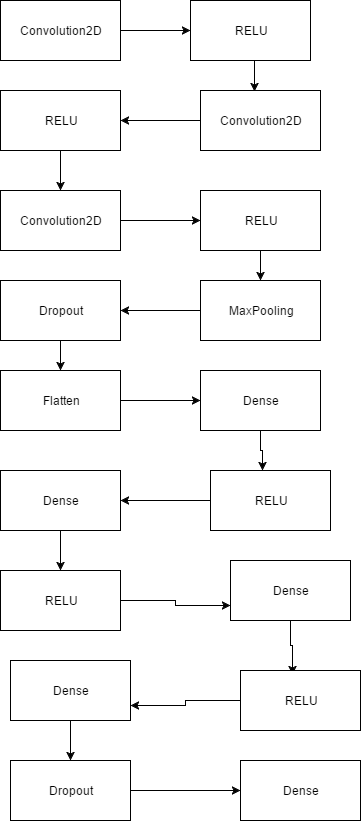

The diagram above was exported from draw.io. Its source (the exported page's mxGraphModel, read from the mxfile embedded in the PNG):
<mxGraphModel dx="1426" dy="769" grid="1" gridSize="10" guides="1" tooltips="1" connect="1" arrows="1" fold="1" page="1" pageScale="1" pageWidth="850" pageHeight="1100" background="#ffffff" math="0" shadow="0">
  <root>
    <mxCell id="0" />
    <mxCell id="1" parent="0" />
    <mxCell id="13617685a621798b-21" style="edgeStyle=orthogonalEdgeStyle;rounded=0;html=1;exitX=1;exitY=0.5;jettySize=auto;orthogonalLoop=1;" edge="1" parent="1" source="13617685a621798b-1" target="13617685a621798b-2">
      <mxGeometry relative="1" as="geometry" />
    </mxCell>
    <mxCell id="13617685a621798b-1" value="Convolution2D" style="whiteSpace=wrap;html=1;" vertex="1" parent="1">
      <mxGeometry x="250" y="120" width="120" height="60" as="geometry" />
    </mxCell>
    <mxCell id="13617685a621798b-22" style="edgeStyle=orthogonalEdgeStyle;rounded=0;html=1;exitX=0.5;exitY=1;entryX=0.45;entryY=0.017;entryPerimeter=0;jettySize=auto;orthogonalLoop=1;" edge="1" parent="1" source="13617685a621798b-2" target="13617685a621798b-4">
      <mxGeometry relative="1" as="geometry" />
    </mxCell>
    <mxCell id="13617685a621798b-2" value="RELU" style="whiteSpace=wrap;html=1;" vertex="1" parent="1">
      <mxGeometry x="440" y="120" width="120" height="60" as="geometry" />
    </mxCell>
    <mxCell id="13617685a621798b-24" style="edgeStyle=orthogonalEdgeStyle;rounded=0;html=1;exitX=0.5;exitY=1;entryX=0.5;entryY=0;jettySize=auto;orthogonalLoop=1;" edge="1" parent="1" source="13617685a621798b-3" target="13617685a621798b-5">
      <mxGeometry relative="1" as="geometry" />
    </mxCell>
    <mxCell id="13617685a621798b-3" value="RELU" style="whiteSpace=wrap;html=1;" vertex="1" parent="1">
      <mxGeometry x="250" y="210" width="120" height="60" as="geometry" />
    </mxCell>
    <mxCell id="13617685a621798b-23" style="edgeStyle=orthogonalEdgeStyle;rounded=0;html=1;exitX=0;exitY=0.5;entryX=1;entryY=0.5;jettySize=auto;orthogonalLoop=1;" edge="1" parent="1" source="13617685a621798b-4" target="13617685a621798b-3">
      <mxGeometry relative="1" as="geometry" />
    </mxCell>
    <mxCell id="13617685a621798b-4" value="Convolution2D" style="whiteSpace=wrap;html=1;" vertex="1" parent="1">
      <mxGeometry x="450" y="210" width="120" height="60" as="geometry" />
    </mxCell>
    <mxCell id="13617685a621798b-25" style="edgeStyle=orthogonalEdgeStyle;rounded=0;html=1;jettySize=auto;orthogonalLoop=1;" edge="1" parent="1" source="13617685a621798b-5" target="13617685a621798b-6">
      <mxGeometry relative="1" as="geometry" />
    </mxCell>
    <mxCell id="13617685a621798b-5" value="Convolution2D" style="whiteSpace=wrap;html=1;" vertex="1" parent="1">
      <mxGeometry x="250" y="310" width="120" height="60" as="geometry" />
    </mxCell>
    <mxCell id="13617685a621798b-26" style="edgeStyle=orthogonalEdgeStyle;rounded=0;html=1;exitX=0.5;exitY=1;entryX=0.5;entryY=0;jettySize=auto;orthogonalLoop=1;" edge="1" parent="1" source="13617685a621798b-6" target="13617685a621798b-7">
      <mxGeometry relative="1" as="geometry" />
    </mxCell>
    <mxCell id="13617685a621798b-6" value="RELU" style="whiteSpace=wrap;html=1;" vertex="1" parent="1">
      <mxGeometry x="450" y="310" width="120" height="60" as="geometry" />
    </mxCell>
    <mxCell id="13617685a621798b-27" style="edgeStyle=orthogonalEdgeStyle;rounded=0;html=1;exitX=0;exitY=0.5;entryX=1;entryY=0.5;jettySize=auto;orthogonalLoop=1;" edge="1" parent="1" source="13617685a621798b-7" target="13617685a621798b-9">
      <mxGeometry relative="1" as="geometry" />
    </mxCell>
    <mxCell id="13617685a621798b-7" value="MaxPooling" style="whiteSpace=wrap;html=1;" vertex="1" parent="1">
      <mxGeometry x="450" y="400" width="120" height="60" as="geometry" />
    </mxCell>
    <mxCell id="13617685a621798b-28" style="edgeStyle=orthogonalEdgeStyle;rounded=0;html=1;exitX=0.5;exitY=1;jettySize=auto;orthogonalLoop=1;" edge="1" parent="1" source="13617685a621798b-9" target="13617685a621798b-10">
      <mxGeometry relative="1" as="geometry" />
    </mxCell>
    <mxCell id="13617685a621798b-9" value="Dropout" style="whiteSpace=wrap;html=1;" vertex="1" parent="1">
      <mxGeometry x="250" y="400" width="120" height="60" as="geometry" />
    </mxCell>
    <mxCell id="13617685a621798b-29" style="edgeStyle=orthogonalEdgeStyle;rounded=0;html=1;exitX=1;exitY=0.5;entryX=0;entryY=0.5;jettySize=auto;orthogonalLoop=1;" edge="1" parent="1" source="13617685a621798b-10" target="13617685a621798b-11">
      <mxGeometry relative="1" as="geometry" />
    </mxCell>
    <mxCell id="13617685a621798b-10" value="Flatten" style="whiteSpace=wrap;html=1;" vertex="1" parent="1">
      <mxGeometry x="250" y="490" width="120" height="60" as="geometry" />
    </mxCell>
    <mxCell id="13617685a621798b-30" style="edgeStyle=orthogonalEdgeStyle;rounded=0;html=1;exitX=0.5;exitY=1;entryX=0.433;entryY=0;entryPerimeter=0;jettySize=auto;orthogonalLoop=1;" edge="1" parent="1" source="13617685a621798b-11" target="13617685a621798b-12">
      <mxGeometry relative="1" as="geometry" />
    </mxCell>
    <mxCell id="13617685a621798b-11" value="Dense" style="whiteSpace=wrap;html=1;" vertex="1" parent="1">
      <mxGeometry x="450" y="490" width="120" height="60" as="geometry" />
    </mxCell>
    <mxCell id="13617685a621798b-31" style="edgeStyle=orthogonalEdgeStyle;rounded=0;html=1;exitX=0;exitY=0.5;jettySize=auto;orthogonalLoop=1;" edge="1" parent="1" source="13617685a621798b-12" target="13617685a621798b-13">
      <mxGeometry relative="1" as="geometry" />
    </mxCell>
    <mxCell id="13617685a621798b-12" value="RELU" style="whiteSpace=wrap;html=1;" vertex="1" parent="1">
      <mxGeometry x="460" y="590" width="120" height="60" as="geometry" />
    </mxCell>
    <mxCell id="13617685a621798b-32" style="edgeStyle=orthogonalEdgeStyle;rounded=0;html=1;exitX=0.5;exitY=1;jettySize=auto;orthogonalLoop=1;" edge="1" parent="1" source="13617685a621798b-13" target="13617685a621798b-14">
      <mxGeometry relative="1" as="geometry" />
    </mxCell>
    <mxCell id="13617685a621798b-13" value="Dense" style="whiteSpace=wrap;html=1;" vertex="1" parent="1">
      <mxGeometry x="250" y="590" width="120" height="60" as="geometry" />
    </mxCell>
    <mxCell id="13617685a621798b-40" style="edgeStyle=orthogonalEdgeStyle;rounded=0;html=1;exitX=1;exitY=0.5;entryX=0;entryY=0.75;jettySize=auto;orthogonalLoop=1;" edge="1" parent="1" source="13617685a621798b-14" target="13617685a621798b-33">
      <mxGeometry relative="1" as="geometry" />
    </mxCell>
    <mxCell id="13617685a621798b-14" value="RELU" style="whiteSpace=wrap;html=1;" vertex="1" parent="1">
      <mxGeometry x="250" y="690" width="120" height="60" as="geometry" />
    </mxCell>
    <mxCell id="13617685a621798b-41" style="edgeStyle=orthogonalEdgeStyle;rounded=0;html=1;exitX=0.5;exitY=1;entryX=0.433;entryY=0.067;entryPerimeter=0;jettySize=auto;orthogonalLoop=1;" edge="1" parent="1" source="13617685a621798b-33" target="13617685a621798b-36">
      <mxGeometry relative="1" as="geometry" />
    </mxCell>
    <mxCell id="13617685a621798b-33" value="Dense" style="whiteSpace=wrap;html=1;" vertex="1" parent="1">
      <mxGeometry x="480" y="680" width="120" height="60" as="geometry" />
    </mxCell>
    <mxCell id="13617685a621798b-44" style="edgeStyle=orthogonalEdgeStyle;rounded=0;html=1;exitX=1;exitY=0.5;jettySize=auto;orthogonalLoop=1;" edge="1" parent="1" source="13617685a621798b-35" target="13617685a621798b-39">
      <mxGeometry relative="1" as="geometry" />
    </mxCell>
    <mxCell id="13617685a621798b-35" value="Dropout" style="whiteSpace=wrap;html=1;" vertex="1" parent="1">
      <mxGeometry x="260" y="880" width="120" height="60" as="geometry" />
    </mxCell>
    <mxCell id="13617685a621798b-42" style="edgeStyle=orthogonalEdgeStyle;rounded=0;html=1;exitX=0;exitY=0.5;entryX=1;entryY=0.75;jettySize=auto;orthogonalLoop=1;" edge="1" parent="1" source="13617685a621798b-36" target="13617685a621798b-37">
      <mxGeometry relative="1" as="geometry" />
    </mxCell>
    <mxCell id="13617685a621798b-36" value="RELU" style="whiteSpace=wrap;html=1;" vertex="1" parent="1">
      <mxGeometry x="490" y="790" width="120" height="60" as="geometry" />
    </mxCell>
    <mxCell id="13617685a621798b-43" style="edgeStyle=orthogonalEdgeStyle;rounded=0;html=1;exitX=0.5;exitY=1;entryX=0.5;entryY=0;jettySize=auto;orthogonalLoop=1;" edge="1" parent="1" source="13617685a621798b-37" target="13617685a621798b-35">
      <mxGeometry relative="1" as="geometry" />
    </mxCell>
    <mxCell id="13617685a621798b-37" value="Dense" style="whiteSpace=wrap;html=1;" vertex="1" parent="1">
      <mxGeometry x="260" y="780" width="120" height="60" as="geometry" />
    </mxCell>
    <mxCell id="13617685a621798b-39" value="Dense" style="whiteSpace=wrap;html=1;" vertex="1" parent="1">
      <mxGeometry x="490" y="880" width="120" height="60" as="geometry" />
    </mxCell>
  </root>
</mxGraphModel>